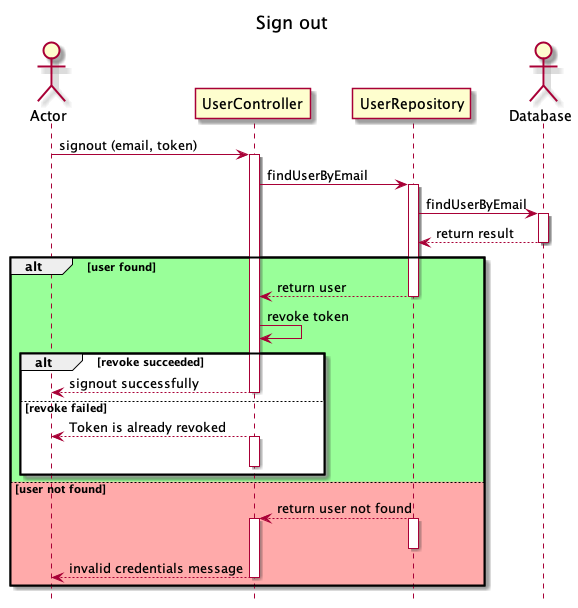

The diagram above was rendered by PlantUML. Its source (embedded in the PNG):
@startuml Signout
hide footbox
title Sign out

actor Actor as actor
participant UserController as controller
participant UserRepository as repo
actor Database as database

actor -> controller : signout (email, token)
activate controller
controller -> repo : findUserByEmail
activate repo
repo -> database : findUserByEmail
activate database
database --> repo : return result
deactivate database

alt #99FF99 user found
repo --> controller : return user
deactivate repo
controller -> controller : revoke token
    alt revoke succeeded
    controller --> actor : signout successfully
    deactivate controller
    else revoke failed
    controller --> actor : Token is already revoked
    activate controller
    deactivate controller
    end
else #FFAAAA user not found
repo --> controller : return user not found
activate repo
deactivate repo
activate controller
controller --> actor : invalid credentials message
deactivate controller
end
@enduml